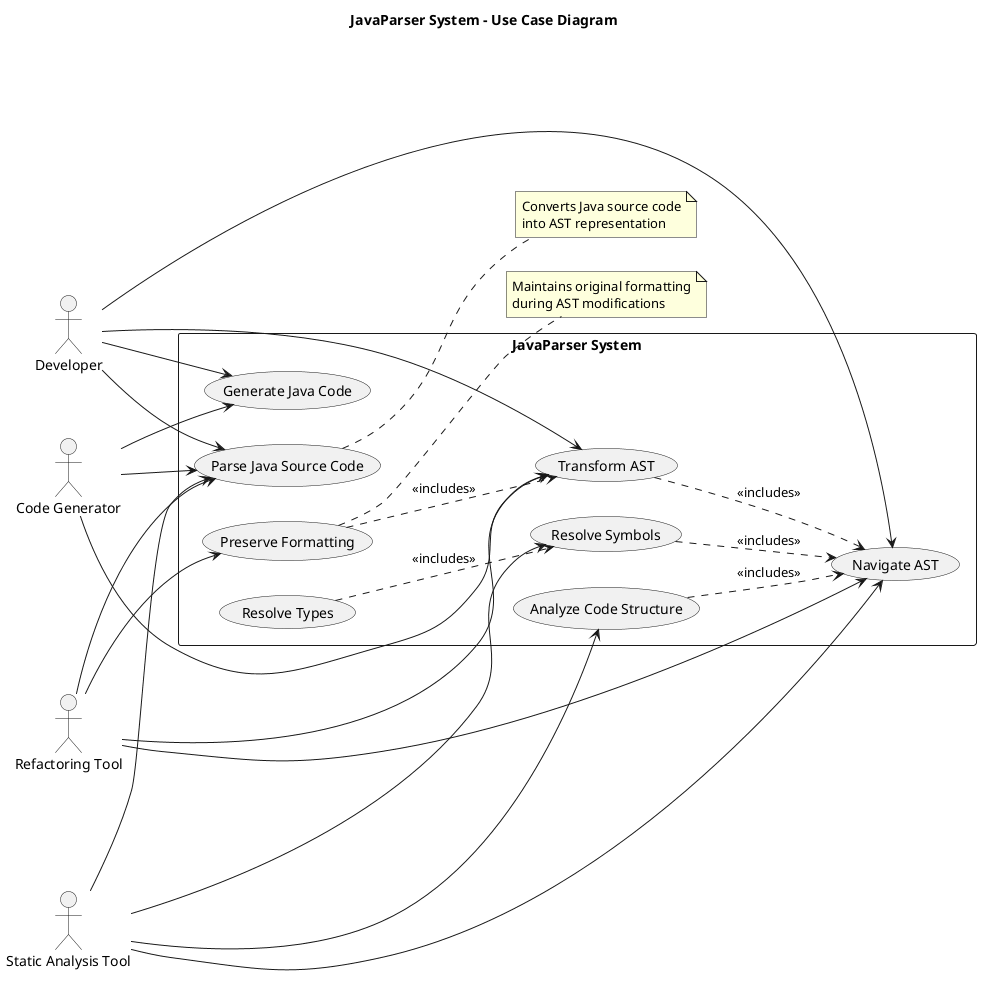

The diagram above was rendered by PlantUML. Its source (embedded in the PNG):
@startuml
title JavaParser System - Use Case Diagram

left to right direction

actor "Developer" as dev
actor "Static Analysis Tool" as tool
actor "Code Generator" as gen
actor "Refactoring Tool" as refactor

rectangle "JavaParser System" {
  usecase "Parse Java Source Code" as UC1
  usecase "Navigate AST" as UC2
  usecase "Resolve Symbols" as UC3
  usecase "Resolve Types" as UC4
  usecase "Transform AST" as UC5
  usecase "Generate Java Code" as UC6
  usecase "Preserve Formatting" as UC7
  usecase "Analyze Code Structure" as UC8
}

dev --> UC1
dev --> UC2
dev --> UC5
dev --> UC6

tool --> UC1
tool --> UC2
tool --> UC3
tool --> UC8

gen --> UC1
gen --> UC5
gen --> UC6

refactor --> UC1
refactor --> UC2
refactor --> UC5
refactor --> UC7

UC5 ..> UC2 : <<includes>>
UC3 ..> UC2 : <<includes>>
UC4 ..> UC3 : <<includes>>
UC7 ..> UC5 : <<includes>>
UC8 ..> UC2 : <<includes>>

note right of UC1
  Converts Java source code
  into AST representation
end note

note right of UC7
  Maintains original formatting
  during AST modifications
end note

@enduml